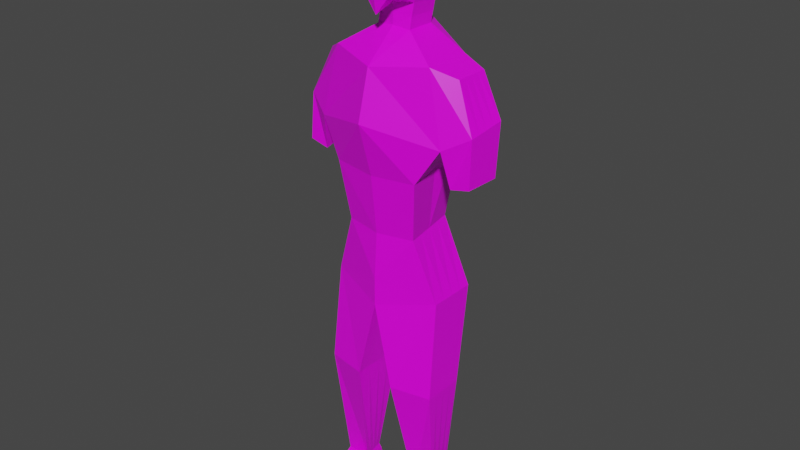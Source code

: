 # Source: AI_Model_-_Angelina_.blend  (saved by Blender 3.0.42; exported with 4.5.12 LTS)
import bpy
from mathutils import Matrix  # noqa: F401  (used for matrix-valued properties, if any)

bpy.ops.wm.read_factory_settings(use_empty=True)
scene = bpy.context.scene
scene.name = 'Scene'

# ---- collections
col_collection = bpy.data.collections.new('Collection'); scene.collection.children.link(col_collection)

# ---- images (referenced by path relative to the original .blend; pixels are not part of the script)
import os
ASSET_DIR = os.environ.get("B2B_ASSET_DIR", "")  # directory of the original .blend (textures are referenced by path, not embedded)
HERE = os.path.dirname(os.path.abspath(__file__))  # packed textures are extracted next to this script under _unpacked/

def load_image(name, relpath, width, height, colorspace="sRGB"):
    """Load a texture the original file referenced (path relative to the .blend, or extracted next to this script)."""
    p = next((c for c in (os.path.join(HERE, relpath), os.path.join(ASSET_DIR, relpath)) if relpath and os.path.exists(c)), "")
    if p:
        img = bpy.data.images.load(p, check_existing=True)
        img.name = name
    else:  # same state as the original file: an image datablock whose file is absent (Cycles renders it pink)
        img = bpy.data.images.new(name, width, height)
        img.source = "FILE"
        img.filepath = "//" + (relpath or name)
    img.colorspace_settings.name = colorspace
    return img
img_colour_grid_png = load_image('Colour_Grid.png', 'Colour_Grid.png', 1024, 1024, 'sRGB')

# ---- materials (node trees are filled in below, after node groups)
mat_material = bpy.data.materials.new('Material')
mat_material.alpha_threshold = 0.0
mat_material.use_transparent_shadow = False
mat_material.line_color = (0.0, 0.0, 0.0, 1.0)

# ---- material node trees
mat_material.use_nodes = True; mat_material.node_tree.nodes.clear()
_N = mat_material.node_tree.nodes; _L = mat_material.node_tree.links
n0 = _N.new('ShaderNodeOutputMaterial'); n0.name = 'Material Output'; n0.location = (300, 300)
n1 = _N.new('ShaderNodeBsdfPrincipled'); n1.name = 'Principled BSDF'; n1.location = (10, 300)
n1.distribution = 'GGX'
n1.subsurface_method = 'RANDOM_WALK_SKIN'
n1.inputs[2].default_value = 0.4
n1.inputs[3].default_value = 1.45
n1.inputs[27].default_value = (0.0, 0.0, 0.0, 1.0)
n1.inputs[28].default_value = 1.0
n2 = _N.new('ShaderNodeTexImage'); n2.name = 'Image Texture'; n2.location = (-280, 280)
n2.image = img_colour_grid_png
_L.new(n1.outputs[0], n0.inputs[0])
_L.new(n2.outputs[0], n1.inputs[0])
n0.is_active_output = True

# ---- world
world_world = bpy.data.worlds.new('World'); scene.world = world_world
world_world.use_nodes = True; world_world.node_tree.nodes.clear()
_N = world_world.node_tree.nodes; _L = world_world.node_tree.links
n0 = _N.new('ShaderNodeOutputWorld'); n0.name = 'World Output'; n0.location = (300, 300)
n1 = _N.new('ShaderNodeBackground'); n1.name = 'Background'; n1.location = (10, 300)
n1.inputs[0].default_value = (0.05088, 0.05088, 0.05088, 1.0)
_L.new(n1.outputs[0], n0.inputs[0])
n0.is_active_output = True
world_world.color = (0.05088, 0.05088, 0.05088)
world_world.use_sun_shadow = False
world_world.sun_shadow_jitter_overblur = 0.0

# ---- meshes
me_cube = bpy.data.meshes.new('Cube')
me_cube.from_pydata([(0.3877, 0.2539, 0.8191), (0.2976, 0.3226, 0.03612), (0.3877, -0.1201, 0.8191), (0.3354, -0.1971, 0.01675), (0.0, 0.4533, 0.8778), (0.0, 0.4604, -0.003335), (-0.001466, -0.2613, 0.7768), (0.0, -0.2441, 0.005213), (0.4464, 0.2888, -0.9095), (0.4464, -0.08464, -0.9095), (-0.001906, 0.497, -0.9372), (0.0, -0.2188, -0.7997), (0.4464, 0.2888, -0.9095), (0.4464, -0.08464, -0.9095), (-0.001906, 0.497, -0.9372), (-0.001464, -0.2197, -1.013), (0.4464, 0.2888, -0.9095), (0.4464, -0.08464, -0.9095), (-0.001906, 0.497, -0.9372), (-0.001464, -0.2197, -1.013), (0.4651, 0.1563, -1.659), (0.4651, -0.1667, -1.659), (0.1511, 0.2218, -1.657), (0.1511, -0.2322, -1.657), (0.4067, 0.131, -2.633), (0.4397, -0.07757, -2.633), (0.2595, 0.1333, -2.632), (0.2216, -0.07138, -2.632), (0.5404, 0.3238, 0.3746), (0.0, -0.3617, 0.4106), (0.509, -0.1506, 0.2899), (0.00379, 0.5317, 0.2393), (0.5418, 0.2559, 0.7416), (0.5418, -0.008117, 0.7416), (0.7048, 0.2348, 0.4344), (0.6908, -0.05934, 0.3905), (0.5479, -0.08676, 0.008485), (0.6978, -0.083, 0.04223), (0.71, 0.1876, 0.04334), (0.5778, 0.2116, 0.05628), (0.4199, 0.1498, -2.759), (0.459, -0.09721, -2.759), (0.2455, 0.1526, -2.758), (0.2007, -0.08988, -2.758), (0.231, -0.4127, -2.719), (0.4272, -0.3703, -2.719), (0.2303, -0.4127, -2.756), (0.4264, -0.3704, -2.757), (0.3954, 0.1145, -2.589), (0.2691, 0.1189, -2.589), (0.2397, -0.0575, -2.589), (0.421, -0.05975, -2.589), (0.3877, -0.1201, 0.8191), (-0.001466, -0.2613, 0.7768), (0.3877, 0.2539, 0.8191), (0.0, 0.4533, 0.8778), (0.1328, -0.001968, 0.9826), (0.0, -0.0115, 0.9943), (0.1312, 0.217, 0.9824), (0.0, 0.3697, 0.9917), (0.1494, 0.01953, 1.158), (0.0, -0.009157, 1.151), (0.1484, 0.2414, 1.154), (0.0, 0.363, 1.157), (0.1494, 0.01953, 1.158), (0.0, -0.009157, 1.151), (0.1484, 0.2414, 1.154), (0.0, 0.363, 1.157), (0.2193, 0.2942, -0.4231), (0.0, -0.1933, -0.4468), (0.282, -0.1397, -0.4382), (0.0, 0.4468, -0.4755), (0.2295, 0.01872, 1.4), (0.0, 0.01101, 1.412), (0.2372, 0.3441, 1.398), (0.0, 0.4504, 1.395), (0.2014, 0.01733, 1.713), (0.0, 0.007874, 1.789), (0.1902, 0.3189, 1.713), (0.0, 0.4233, 1.747), (0.1182, -0.1703, 1.251), (0.0, -0.1791, 1.097), (0.1881, -0.1687, 1.408), (0.0, -0.223, 1.404), (0.2013, -0.1683, 1.565), (0.0, -0.1743, 1.661), (0.1332, 0.2374, 1.063), (0.0, 0.3386, 1.076), (0.0, -0.006932, 1.073), (0.1336, 0.01524, 1.066), (0.0, 0.3386, 1.076), (0.3877, 0.1604, 0.8191), (0.3877, 0.0669, 0.8191), (0.3877, -0.02659, 0.8191), (-0.0011, -0.08476, 0.9077), (0.0, 0.09179, 0.9363), (0.0, 0.2683, 0.965), (0.3189, -0.06646, 0.02935), (0.3024, 0.0642, 0.04195), (0.3141, 0.192, 0.02352), (0.0, 0.2702, -0.9107), (0.0, 0.1072, -0.8737), (0.0, -0.05577, -0.8367), (0.4464, 0.008716, -0.9095), (0.4464, 0.1021, -0.9095), (0.4464, 0.1954, -0.9095), (0.0, 0.2735, -0.9641), (0.0, 0.1137, -0.9805), (0.0, -0.046, -0.997), (0.4464, 0.008716, -0.9095), (0.4464, 0.1021, -0.9095), (0.4464, 0.1954, -0.9095), (0.0, 0.2735, -0.9641), (0.0, 0.1137, -0.9805), (0.0, -0.046, -0.997), (0.4464, 0.008716, -0.9095), (0.4464, 0.1021, -0.9095), (0.4464, 0.1954, -0.9095), (0.1511, 0.1083, -1.657), (0.1511, -0.005204, -1.657), (0.1511, -0.1187, -1.657), (0.4651, -0.08594, -1.659), (0.4651, -0.005203, -1.659), (0.4651, 0.07553, -1.659), (0.25, 0.08217, -2.632), (0.2405, 0.03099, -2.632), (0.2311, -0.02019, -2.632), (0.4314, -0.02543, -2.633), (0.4232, 0.02671, -2.633), (0.4149, 0.07886, -2.633), (0.5325, 0.2052, 0.3534), (0.5247, 0.08656, 0.3323), (0.5169, -0.03204, 0.3111), (0.5418, 0.1899, 0.7416), (0.5418, 0.1239, 0.7416), (0.5418, 0.0579, 0.7416), (0.7013, 0.1613, 0.4234), (0.6978, 0.08775, 0.4124), (0.6943, 0.01421, 0.4015), (0.5703, 0.137, 0.04433), (0.5628, 0.06239, 0.03238), (0.5553, -0.01218, 0.02043), (0.7009, -0.01535, 0.04251), (0.7039, 0.05231, 0.04278), (0.7069, 0.12, 0.04306), (0.2343, 0.09198, -2.758), (0.2231, 0.03136, -2.758), (0.2119, -0.02926, -2.758), (0.4492, -0.03545, -2.759), (0.4395, 0.0263, -2.759), (0.4297, 0.08806, -2.759), (0.4146, -0.01618, -2.589), (0.4082, 0.02738, -2.589), (0.4018, 0.07094, -2.589), (0.2617, 0.07478, -2.589), (0.2544, 0.03069, -2.589), (0.2471, -0.0134, -2.589), (0.3877, 0.1604, 0.8191), (0.3877, 0.0669, 0.8191), (0.3877, -0.02659, 0.8191), (-0.0011, -0.08476, 0.9077), (0.0, 0.09179, 0.9363), (0.0, 0.2683, 0.965), (0.1316, 0.1623, 0.9824), (0.132, 0.1075, 0.9825), (0.1324, 0.05277, 0.9826), (0.0, 0.0838, 0.9937), (0.0, 0.1791, 0.993), (0.0, 0.2744, 0.9924), (0.1487, 0.1859, 1.155), (0.1489, 0.1305, 1.156), (0.1492, 0.07499, 1.157), (0.0, 0.08387, 1.152), (0.0, 0.1769, 1.154), (0.0, 0.2699, 1.156), (0.1487, 0.1859, 1.155), (0.1489, 0.1305, 1.156), (0.1492, 0.07499, 1.157), (0.0, 0.08387, 1.152), (0.0, 0.1769, 1.154), (0.0, 0.2699, 1.156), (0.2663, -0.03123, -0.4344), (0.2506, 0.07725, -0.4307), (0.235, 0.1857, -0.4269), (0.2352, 0.2627, 1.398), (0.2333, 0.1814, 1.399), (0.2314, 0.1001, 1.399), (0.0, 0.1348, 1.412), (0.0, 0.2587, 1.412), (0.0, 0.3825, 1.412), (0.193, 0.2435, 1.713), (0.1958, 0.1681, 1.713), (0.1986, 0.09273, 1.713), (0.0, 0.1226, 1.788), (0.0, 0.2374, 1.787), (0.0, 0.3522, 1.785), (0.1333, 0.1818, 1.064), (0.1334, 0.1263, 1.064), (0.1335, 0.07077, 1.065), (0.0, 0.07945, 1.074), (0.0, 0.1658, 1.074), (0.0, 0.2522, 1.075), (0.146, -0.1698, 1.45), (0.02696, -0.173, 1.444), (0.1536, -0.1696, 1.541), (0.02696, -0.173, 1.596), (0.146, -0.1698, 1.45), (0.02696, -0.173, 1.444), (0.1536, -0.1696, 1.541), (0.02696, -0.173, 1.596), (0.1438, -0.09052, 1.45), (0.0248, -0.09375, 1.444), (0.1515, -0.09028, 1.541), (0.0248, -0.09375, 1.596), (0.1182, -0.1703, 1.251), (0.0, -0.1791, 1.097), (0.1881, -0.1687, 1.408), (0.0, -0.223, 1.404), (0.1182, -0.1703, 1.251), (0.0, -0.1791, 1.097), (0.1881, -0.1687, 1.408), (0.0, -0.223, 1.404), (0.5479, -0.08676, 0.008485), (0.5778, 0.2116, 0.05628), (0.5703, 0.137, 0.04433), (0.5628, 0.06239, 0.03238), (0.5553, -0.01218, 0.02043), (0.6997, -0.08252, 0.0456), (0.7088, 0.1851, 0.04387), (0.5803, 0.0251, 0.02851), (0.5768, -0.01055, 0.0228), (0.5911, 0.132, 0.04564), (0.5875, 0.09638, 0.03993), (0.5839, 0.06074, 0.03422), (0.6537, 0.1194, 0.03972), (0.6493, -0.008518, 0.04054), (0.5823, 0.02669, 0.007206), (0.5788, -0.008948, 0.001496), (0.593, 0.1336, 0.02434), (0.5895, 0.09798, 0.01863), (0.5859, 0.06234, 0.01292), (0.6557, 0.121, 0.01841), (0.6513, -0.006921, 0.01924)], [], [(94, 6, 53, 160), (30, 2, 6, 29), (70, 69, 11, 9), (31, 4, 0, 28), (103, 9, 13, 109), (181, 70, 9, 103), (71, 68, 8, 10), (13, 15, 19, 17), (10, 8, 12, 14), (9, 11, 15, 13), (100, 10, 14, 106), (115, 17, 21, 121), (106, 14, 18, 112), (109, 13, 17, 115), (14, 12, 16, 18), (49, 48, 24, 26), (18, 16, 20, 22), (17, 19, 23, 21), (112, 18, 22, 118), (127, 25, 41, 148), (51, 50, 27, 25), (154, 49, 26, 124), (151, 51, 25, 127), (5, 31, 28, 1), (97, 132, 30, 3), (3, 30, 29, 7), (138, 135, 33, 35), (2, 30, 35, 33), (93, 2, 33, 135), (28, 0, 32, 34), (130, 28, 39, 139), (28, 34, 38, 39), (138, 35, 37, 142), (35, 30, 36, 37), (147, 148, 41, 43), (26, 24, 40, 42), (41, 25, 45, 47), (124, 26, 42, 145), (45, 44, 46, 47), (43, 41, 47, 46), (27, 43, 46, 44), (25, 27, 44, 45), (121, 21, 51, 151), (118, 22, 49, 154), (21, 23, 50, 51), (22, 20, 48, 49), (54, 55, 59, 58), (91, 0, 54, 157), (0, 4, 55, 54), (6, 2, 52, 53), (157, 54, 58, 163), (160, 53, 57, 166), (53, 52, 56, 57), (199, 88, 61, 172), (196, 86, 62, 169), (86, 87, 63, 62), (88, 89, 60, 61), (172, 61, 65, 178), (66, 67, 75, 74), (61, 60, 64, 65), (62, 63, 67, 66), (169, 62, 66, 175), (5, 1, 68, 71), (97, 3, 70, 181), (3, 7, 69, 70), (74, 75, 79, 78), (175, 66, 74, 184), (178, 65, 73, 187), (76, 77, 85, 84), (192, 193, 77, 76), (184, 74, 78, 190), (187, 73, 77, 193), (72, 76, 84, 82), (80, 82, 216, 214), (85, 83, 203, 205), (64, 72, 82, 80), (77, 73, 83, 85), (65, 64, 80, 81), (73, 65, 81, 83), (57, 56, 89, 88), (58, 59, 87, 86), (163, 58, 86, 196), (166, 57, 88, 199), (59, 168, 201, 87), (168, 167, 200, 201), (167, 166, 199, 200), (56, 165, 198, 89), (165, 164, 197, 198), (164, 163, 196, 197), (75, 189, 195, 79), (189, 188, 194, 195), (188, 187, 193, 194), (72, 186, 192, 76), (186, 185, 191, 192), (185, 184, 190, 191), (78, 79, 195, 190), (190, 195, 194, 191), (191, 194, 193, 192), (67, 180, 189, 75), (180, 179, 188, 189), (179, 178, 187, 188), (64, 177, 186, 72), (177, 176, 185, 186), (176, 175, 184, 185), (1, 99, 183, 68), (99, 98, 182, 183), (98, 97, 181, 182), (60, 171, 177, 64), (171, 170, 176, 177), (170, 169, 175, 176), (63, 174, 180, 67), (174, 173, 179, 180), (173, 172, 178, 179), (89, 198, 171, 60), (198, 197, 170, 171), (197, 196, 169, 170), (87, 201, 174, 63), (201, 200, 173, 174), (200, 199, 172, 173), (55, 162, 168, 59), (162, 161, 167, 168), (161, 160, 166, 167), (52, 159, 165, 56), (159, 158, 164, 165), (158, 157, 163, 164), (2, 93, 159, 52), (93, 92, 158, 159), (92, 91, 157, 158), (23, 120, 156, 50), (120, 119, 155, 156), (119, 118, 154, 155), (20, 123, 153, 48), (123, 122, 152, 153), (122, 121, 151, 152), (27, 126, 147, 43), (126, 125, 146, 147), (125, 124, 145, 146), (42, 40, 150, 145), (145, 150, 149, 146), (146, 149, 148, 147), (34, 136, 144, 38), (136, 137, 143, 144), (137, 138, 142, 143), (30, 132, 141, 36), (132, 131, 140, 141), (131, 130, 139, 140), (0, 91, 133, 32), (91, 92, 134, 133), (92, 93, 135, 134), (34, 32, 133, 136), (136, 133, 134, 137), (137, 134, 135, 138), (1, 28, 130, 99), (99, 130, 131, 98), (98, 131, 132, 97), (48, 153, 129, 24), (153, 152, 128, 129), (152, 151, 127, 128), (50, 156, 126, 27), (156, 155, 125, 126), (155, 154, 124, 125), (24, 129, 150, 40), (129, 128, 149, 150), (128, 127, 148, 149), (19, 114, 120, 23), (114, 113, 119, 120), (113, 112, 118, 119), (12, 111, 117, 16), (111, 110, 116, 117), (110, 109, 115, 116), (15, 108, 114, 19), (108, 107, 113, 114), (107, 106, 112, 113), (16, 117, 123, 20), (117, 116, 122, 123), (116, 115, 121, 122), (11, 102, 108, 15), (102, 101, 107, 108), (101, 100, 106, 107), (68, 183, 105, 8), (183, 182, 104, 105), (182, 181, 103, 104), (8, 105, 111, 12), (105, 104, 110, 111), (104, 103, 109, 110), (4, 96, 162, 55), (96, 95, 161, 162), (95, 94, 160, 161), (205, 203, 207, 209), (84, 85, 205, 204), (82, 84, 204, 202), (83, 82, 202, 203), (206, 208, 212, 210), (204, 205, 209, 208), (202, 204, 208, 206), (203, 202, 206, 207), (211, 210, 212, 213), (207, 206, 210, 211), (209, 207, 211, 213), (208, 209, 213, 212), (217, 215, 219, 221), (81, 80, 214, 215), (83, 81, 215, 217), (82, 83, 217, 216), (219, 218, 220, 221), (216, 217, 221, 220), (214, 216, 220, 218), (215, 214, 218, 219), (141, 140, 225, 226), (139, 39, 223, 224), (36, 141, 226, 222), (140, 139, 224, 225), (228, 227, 235, 234), (235, 230, 237, 242), (226, 225, 233, 229), (224, 223, 231, 232), (223, 228, 234, 231), (225, 224, 232, 233), (227, 222, 230, 235), (222, 226, 229, 230), (237, 236, 240, 239, 238, 241, 242), (234, 235, 242, 241), (233, 232, 239, 240), (230, 229, 236, 237), (231, 234, 241, 238), (229, 233, 240, 236), (232, 231, 238, 239)])
_uv = me_cube.uv_layers.new(name='UVMap')
_uv.uv.foreach_set('vector', [0.4339, 0.9541, 0.4339, 0.9525, 0.4339, 0.9525, 0.4339, 0.9541, 0.9443, 0.6011, 0.9405, 0.6159, 0.93, 0.6165, 0.9304, 0.6064, 0.938, 0.5797, 0.9298, 0.5794, 0.9299, 0.5683, 0.9426, 0.5657, 0.9278, 0.5971, 0.9279, 0.613, 0.9383, 0.6128, 0.9419, 0.601, 0.9419, 0.5662, 0.9426, 0.5657, 0.9426, 0.5657, 0.9419, 0.5662, 0.9369, 0.5799, 0.938, 0.5797, 0.9426, 0.5657, 0.9419, 0.5662, 0.9278, 0.5792, 0.934, 0.5805, 0.9401, 0.5674, 0.9277, 0.5673, 0.9426, 0.5657, 0.9299, 0.5614, 0.9299, 0.5614, 0.9426, 0.5657, 0.9277, 0.5673, 0.9401, 0.5674, 0.9401, 0.5674, 0.9277, 0.5673, 0.9426, 0.5657, 0.9299, 0.5683, 0.9299, 0.5614, 0.9426, 0.5657, 0.9283, 0.5671, 0.9277, 0.5673, 0.9277, 0.5673, 0.9283, 0.5656, 0.6842, 0.4499, 0.6842, 0.4499, 0.6842, 0.4314, 0.6842, 0.4314, 0.9283, 0.5656, 0.9277, 0.5673, 0.9277, 0.5673, 0.9283, 0.5656, 0.9419, 0.5662, 0.9426, 0.5657, 0.9426, 0.5657, 0.9419, 0.5662, 0.9277, 0.5673, 0.9401, 0.5674, 0.9401, 0.5674, 0.9277, 0.5673, 0.9248, 0.4213, 0.9361, 0.4213, 0.9371, 0.4173, 0.9239, 0.4173, 0.6719, 0.4492, 0.6842, 0.4499, 0.6842, 0.4314, 0.6748, 0.4314, 0.6842, 0.4499, 0.6719, 0.4473, 0.6748, 0.4314, 0.6842, 0.4314, 0.6719, 0.4485, 0.6719, 0.4492, 0.6748, 0.4314, 0.6748, 0.4314, 0.9409, 0.416, 0.9422, 0.4155, 0.9445, 0.4026, 0.9429, 0.4033, 0.9402, 0.42, 0.9236, 0.42, 0.9221, 0.4155, 0.9422, 0.4155, 0.9245, 0.421, 0.9248, 0.4213, 0.9239, 0.4173, 0.9235, 0.4169, 0.9392, 0.4203, 0.9402, 0.42, 0.9422, 0.4155, 0.9409, 0.416, 0.9278, 0.5912, 0.9278, 0.5971, 0.9419, 0.601, 0.9359, 0.5925, 0.9385, 0.5934, 0.9437, 0.6011, 0.9443, 0.6011, 0.9398, 0.5934, 0.9398, 0.5934, 0.9443, 0.6011, 0.9304, 0.6064, 0.93, 0.5933, 0.9481, 0.6032, 0.9436, 0.6122, 0.944, 0.6127, 0.9486, 0.6033, 0.9405, 0.6159, 0.9443, 0.6011, 0.9486, 0.6033, 0.944, 0.6127, 0.9399, 0.6151, 0.9405, 0.6159, 0.944, 0.6127, 0.9436, 0.6122, 0.9419, 0.601, 0.9383, 0.6128, 0.9423, 0.6107, 0.9466, 0.6029, 0.9425, 0.601, 0.9419, 0.601, 0.9461, 0.5905, 0.9465, 0.5903, 0.9419, 0.601, 0.9466, 0.6029, 0.9497, 0.5901, 0.9461, 0.5905, 0.9481, 0.6032, 0.9486, 0.6033, 0.9518, 0.5907, 0.9513, 0.5905, 0.9486, 0.6033, 0.9443, 0.6011, 0.9477, 0.5897, 0.9518, 0.5907, 0.921, 0.4033, 0.9429, 0.4033, 0.9445, 0.4026, 0.9205, 0.4026, 0.9239, 0.4173, 0.9371, 0.4173, 0.9383, 0.4052, 0.9227, 0.4052, 0.9445, 0.4026, 0.9422, 0.4155, 0.9447, 0.4037, 0.9447, 0.3997, 0.9235, 0.4169, 0.9239, 0.4173, 0.9227, 0.4052, 0.9221, 0.4046, 0.9447, 0.4037, 0.926, 0.4031, 0.926, 0.3991, 0.9447, 0.3997, 0.9205, 0.4026, 0.9445, 0.4026, 0.9447, 0.3997, 0.926, 0.3991, 0.9221, 0.4155, 0.9205, 0.4026, 0.926, 0.3991, 0.926, 0.4031, 0.9422, 0.4155, 0.9221, 0.4155, 0.926, 0.4031, 0.9447, 0.4037, 0.6842, 0.4314, 0.6842, 0.4314, 0.6822, 0.4041, 0.682, 0.4041, 0.6748, 0.4314, 0.6748, 0.4314, 0.6784, 0.4042, 0.6782, 0.4042, 0.6842, 0.4314, 0.6748, 0.4314, 0.6777, 0.4042, 0.6822, 0.4041, 0.6748, 0.4314, 0.6842, 0.4314, 0.6815, 0.4041, 0.6784, 0.4042, 0.4385, 0.953, 0.4339, 0.9537, 0.4339, 0.9551, 0.4355, 0.9549, 0.9388, 0.6135, 0.9383, 0.6128, 0.9383, 0.6128, 0.9388, 0.6135, 0.4385, 0.953, 0.4339, 0.9537, 0.4339, 0.9537, 0.4385, 0.953, 0.93, 0.6165, 0.9405, 0.6159, 0.9405, 0.6159, 0.93, 0.6165, 0.4385, 0.953, 0.4385, 0.953, 0.4355, 0.9549, 0.4355, 0.9549, 0.4339, 0.9541, 0.4339, 0.9525, 0.4339, 0.9551, 0.4339, 0.9551, 0.4339, 0.9525, 0.4385, 0.953, 0.4355, 0.955, 0.4339, 0.9551, 0.4339, 0.956, 0.4339, 0.956, 0.4339, 0.9569, 0.4339, 0.957, 0.4355, 0.9559, 0.4355, 0.9559, 0.4357, 0.957, 0.4357, 0.957, 0.4355, 0.9559, 0.4339, 0.9561, 0.4339, 0.957, 0.4357, 0.957, 0.4339, 0.956, 0.4355, 0.9559, 0.4357, 0.957, 0.4339, 0.9569, 0.4339, 0.957, 0.4339, 0.9569, 0.4339, 0.9569, 0.4339, 0.957, 0.4357, 0.957, 0.4339, 0.957, 0.4339, 0.9599, 0.4367, 0.9599, 0.4339, 0.9569, 0.4357, 0.957, 0.4357, 0.957, 0.4339, 0.9569, 0.4357, 0.957, 0.4339, 0.957, 0.4339, 0.957, 0.4357, 0.957, 0.4357, 0.957, 0.4357, 0.957, 0.4357, 0.957, 0.4357, 0.957, 0.9278, 0.5912, 0.9359, 0.5925, 0.934, 0.5805, 0.9278, 0.5792, 0.9385, 0.5934, 0.9398, 0.5934, 0.938, 0.5797, 0.9369, 0.5799, 0.9398, 0.5934, 0.93, 0.5933, 0.9298, 0.5794, 0.938, 0.5797, 0.4367, 0.9599, 0.4339, 0.9599, 0.4339, 0.964, 0.4362, 0.9636, 0.4357, 0.957, 0.4357, 0.957, 0.4367, 0.9599, 0.4367, 0.9599, 0.4339, 0.957, 0.4339, 0.9569, 0.4339, 0.96, 0.4339, 0.96, 0.4363, 0.9636, 0.4339, 0.9645, 0.4339, 0.963, 0.4363, 0.9618, 0.4363, 0.9636, 0.4339, 0.9645, 0.4339, 0.9645, 0.4363, 0.9636, 0.4367, 0.9599, 0.4367, 0.9599, 0.4362, 0.9636, 0.4362, 0.9636, 0.4339, 0.96, 0.4339, 0.96, 0.4339, 0.9645, 0.4339, 0.9645, 0.4367, 0.9599, 0.4363, 0.9636, 0.4363, 0.9618, 0.4362, 0.96, 0.4353, 0.9581, 0.4362, 0.96, 0.4362, 0.96, 0.4353, 0.9581, 0.4339, 0.963, 0.4339, 0.9599, 0.4343, 0.9604, 0.4343, 0.9622, 0.4357, 0.957, 0.4367, 0.9599, 0.4362, 0.96, 0.4353, 0.9581, 0.4339, 0.9645, 0.4339, 0.96, 0.4339, 0.9599, 0.4339, 0.963, 0.4339, 0.9569, 0.4357, 0.957, 0.4353, 0.9581, 0.4339, 0.9567, 0.4339, 0.96, 0.4339, 0.9569, 0.4339, 0.9567, 0.4339, 0.9599, 0.4339, 0.9551, 0.4355, 0.955, 0.4355, 0.9559, 0.4339, 0.956, 0.4355, 0.9549, 0.4339, 0.9551, 0.4339, 0.9561, 0.4355, 0.9559, 0.4355, 0.9549, 0.4355, 0.9549, 0.4355, 0.9559, 0.4355, 0.9559, 0.4339, 0.9551, 0.4339, 0.9551, 0.4339, 0.956, 0.4339, 0.956, 0.4339, 0.9551, 0.4339, 0.9551, 0.4339, 0.956, 0.4339, 0.9561, 0.4339, 0.9551, 0.4339, 0.9551, 0.4339, 0.956, 0.4339, 0.956, 0.4339, 0.9551, 0.4339, 0.9551, 0.4339, 0.956, 0.4339, 0.956, 0.4355, 0.955, 0.4355, 0.9549, 0.4355, 0.9559, 0.4355, 0.9559, 0.4355, 0.9549, 0.4355, 0.9549, 0.4355, 0.9559, 0.4355, 0.9559, 0.4355, 0.9549, 0.4355, 0.9549, 0.4355, 0.9559, 0.4355, 0.9559, 0.4339, 0.9599, 0.4339, 0.96, 0.4339, 0.9644, 0.4339, 0.964, 0.4339, 0.96, 0.4339, 0.96, 0.4339, 0.9645, 0.4339, 0.9644, 0.4339, 0.96, 0.4339, 0.96, 0.4339, 0.9645, 0.4339, 0.9645, 0.4367, 0.9599, 0.4367, 0.9599, 0.4363, 0.9636, 0.4363, 0.9636, 0.4367, 0.9599, 0.4367, 0.9599, 0.4363, 0.9636, 0.4363, 0.9636, 0.4367, 0.9599, 0.4367, 0.9599, 0.4362, 0.9636, 0.4363, 0.9636, 0.4362, 0.9636, 0.4339, 0.964, 0.4339, 0.9644, 0.4362, 0.9636, 0.4362, 0.9636, 0.4339, 0.9644, 0.4339, 0.9645, 0.4363, 0.9636, 0.4363, 0.9636, 0.4339, 0.9645, 0.4339, 0.9645, 0.4363, 0.9636, 0.4339, 0.957, 0.4339, 0.957, 0.4339, 0.96, 0.4339, 0.9599, 0.4339, 0.957, 0.4339, 0.957, 0.4339, 0.96, 0.4339, 0.96, 0.4339, 0.957, 0.4339, 0.957, 0.4339, 0.96, 0.4339, 0.96, 0.4357, 0.957, 0.4357, 0.957, 0.4367, 0.9599, 0.4367, 0.9599, 0.4357, 0.957, 0.4357, 0.957, 0.4367, 0.9599, 0.4367, 0.9599, 0.4357, 0.957, 0.4357, 0.957, 0.4367, 0.9599, 0.4367, 0.9599, 0.9359, 0.5925, 0.9369, 0.5925, 0.9349, 0.5803, 0.934, 0.5805, 0.9369, 0.5925, 0.9373, 0.5933, 0.9359, 0.5801, 0.9349, 0.5803, 0.9373, 0.5933, 0.9385, 0.5934, 0.9369, 0.5799, 0.9359, 0.5801, 0.4357, 0.957, 0.4357, 0.957, 0.4357, 0.957, 0.4357, 0.957, 0.4357, 0.957, 0.4357, 0.957, 0.4357, 0.957, 0.4357, 0.957, 0.4357, 0.957, 0.4357, 0.957, 0.4357, 0.957, 0.4357, 0.957, 0.4339, 0.957, 0.4339, 0.957, 0.4339, 0.957, 0.4339, 0.957, 0.4339, 0.957, 0.4339, 0.957, 0.4339, 0.957, 0.4339, 0.957, 0.4339, 0.957, 0.4339, 0.957, 0.4339, 0.957, 0.4339, 0.957, 0.4355, 0.9559, 0.4355, 0.9559, 0.4357, 0.957, 0.4357, 0.957, 0.4355, 0.9559, 0.4355, 0.9559, 0.4357, 0.957, 0.4357, 0.957, 0.4355, 0.9559, 0.4355, 0.9559, 0.4357, 0.957, 0.4357, 0.957, 0.4339, 0.9561, 0.4339, 0.956, 0.4339, 0.957, 0.4339, 0.957, 0.4339, 0.956, 0.4339, 0.956, 0.4339, 0.957, 0.4339, 0.957, 0.4339, 0.956, 0.4339, 0.956, 0.4339, 0.957, 0.4339, 0.957, 0.4339, 0.9537, 0.4339, 0.9547, 0.4339, 0.9551, 0.4339, 0.9551, 0.4339, 0.9547, 0.4339, 0.9544, 0.4339, 0.9551, 0.4339, 0.9551, 0.4339, 0.9544, 0.4339, 0.9541, 0.4339, 0.9551, 0.4339, 0.9551, 0.4385, 0.953, 0.4385, 0.953, 0.4355, 0.9549, 0.4355, 0.955, 0.4385, 0.953, 0.4385, 0.953, 0.4355, 0.9549, 0.4355, 0.9549, 0.4385, 0.953, 0.4385, 0.953, 0.4355, 0.9549, 0.4355, 0.9549, 0.9405, 0.6159, 0.9399, 0.6151, 0.9399, 0.6151, 0.9405, 0.6159, 0.9399, 0.6151, 0.9394, 0.6143, 0.9394, 0.6143, 0.9399, 0.6151, 0.9394, 0.6143, 0.9388, 0.6135, 0.9388, 0.6135, 0.9394, 0.6143, 0.6748, 0.4314, 0.6748, 0.4314, 0.6779, 0.4042, 0.6777, 0.4042, 0.6748, 0.4314, 0.6748, 0.4314, 0.6781, 0.4042, 0.6779, 0.4042, 0.6748, 0.4314, 0.6748, 0.4314, 0.6782, 0.4042, 0.6781, 0.4042, 0.6842, 0.4314, 0.6842, 0.4314, 0.6817, 0.4041, 0.6815, 0.4041, 0.6842, 0.4314, 0.6842, 0.4314, 0.6819, 0.4041, 0.6817, 0.4041, 0.6842, 0.4314, 0.6842, 0.4314, 0.682, 0.4041, 0.6819, 0.4041, 0.9221, 0.4155, 0.9226, 0.416, 0.921, 0.4033, 0.9205, 0.4026, 0.9226, 0.416, 0.923, 0.4164, 0.9216, 0.4039, 0.921, 0.4033, 0.923, 0.4164, 0.9235, 0.4169, 0.9221, 0.4046, 0.9216, 0.4039, 0.9227, 0.4052, 0.9383, 0.4052, 0.9398, 0.4045, 0.9221, 0.4046, 0.9221, 0.4046, 0.9398, 0.4045, 0.9413, 0.4039, 0.9216, 0.4039, 0.9216, 0.4039, 0.9413, 0.4039, 0.9429, 0.4033, 0.921, 0.4033, 0.9466, 0.6029, 0.9471, 0.603, 0.9502, 0.5903, 0.9497, 0.5901, 0.9471, 0.603, 0.9476, 0.6031, 0.9507, 0.5904, 0.9502, 0.5903, 0.9476, 0.6031, 0.9481, 0.6032, 0.9513, 0.5905, 0.9507, 0.5904, 0.9443, 0.6011, 0.9437, 0.6011, 0.9473, 0.5899, 0.9477, 0.5897, 0.9437, 0.6011, 0.9431, 0.6011, 0.9469, 0.5901, 0.9473, 0.5899, 0.9431, 0.6011, 0.9425, 0.601, 0.9465, 0.5903, 0.9469, 0.5901, 0.9383, 0.6128, 0.9388, 0.6135, 0.9427, 0.6111, 0.9423, 0.6107, 0.9388, 0.6135, 0.9394, 0.6143, 0.9431, 0.6116, 0.9427, 0.6111, 0.9394, 0.6143, 0.9399, 0.6151, 0.9436, 0.6122, 0.9431, 0.6116, 0.9466, 0.6029, 0.9423, 0.6107, 0.9427, 0.6111, 0.9471, 0.603, 0.9471, 0.603, 0.9427, 0.6111, 0.9431, 0.6116, 0.9476, 0.6031, 0.9476, 0.6031, 0.9431, 0.6116, 0.9436, 0.6122, 0.9481, 0.6032, 0.9359, 0.5925, 0.9419, 0.601, 0.9425, 0.601, 0.9369, 0.5925, 0.9369, 0.5925, 0.9425, 0.601, 0.9431, 0.6011, 0.9373, 0.5933, 0.9373, 0.5933, 0.9431, 0.6011, 0.9437, 0.6011, 0.9385, 0.5934, 0.9361, 0.4213, 0.9372, 0.421, 0.9383, 0.4168, 0.9371, 0.4173, 0.9372, 0.421, 0.9382, 0.4206, 0.9396, 0.4164, 0.9383, 0.4168, 0.9382, 0.4206, 0.9392, 0.4203, 0.9409, 0.416, 0.9396, 0.4164, 0.9236, 0.42, 0.9239, 0.4203, 0.9226, 0.416, 0.9221, 0.4155, 0.9239, 0.4203, 0.9242, 0.4207, 0.923, 0.4164, 0.9226, 0.416, 0.9242, 0.4207, 0.9245, 0.421, 0.9235, 0.4169, 0.923, 0.4164, 0.9371, 0.4173, 0.9383, 0.4168, 0.9398, 0.4045, 0.9383, 0.4052, 0.9383, 0.4168, 0.9396, 0.4164, 0.9413, 0.4039, 0.9398, 0.4045, 0.9396, 0.4164, 0.9409, 0.416, 0.9429, 0.4033, 0.9413, 0.4039, 0.6719, 0.4473, 0.6719, 0.4477, 0.6748, 0.4314, 0.6748, 0.4314, 0.6719, 0.4477, 0.6719, 0.4481, 0.6748, 0.4314, 0.6748, 0.4314, 0.6719, 0.4481, 0.6719, 0.4485, 0.6748, 0.4314, 0.6748, 0.4314, 0.9401, 0.5674, 0.9407, 0.567, 0.9407, 0.567, 0.9401, 0.5674, 0.9407, 0.567, 0.9413, 0.5666, 0.9413, 0.5666, 0.9407, 0.567, 0.9413, 0.5666, 0.9419, 0.5662, 0.9419, 0.5662, 0.9413, 0.5666, 0.4339, 0.9313, 0.4339, 0.9315, 0.4339, 0.9315, 0.4339, 0.9313, 0.9293, 0.563, 0.9288, 0.5644, 0.9288, 0.5644, 0.9293, 0.563, 0.9288, 0.5644, 0.9283, 0.5656, 0.9283, 0.5656, 0.9288, 0.5644, 0.6842, 0.4499, 0.6842, 0.4499, 0.6842, 0.4314, 0.6842, 0.4314, 0.6842, 0.4499, 0.6842, 0.4499, 0.6842, 0.4314, 0.6842, 0.4314, 0.6842, 0.4499, 0.6842, 0.4499, 0.6842, 0.4314, 0.6842, 0.4314, 0.9299, 0.5683, 0.9293, 0.5678, 0.9293, 0.563, 0.9299, 0.5614, 0.9293, 0.5678, 0.9288, 0.5674, 0.9288, 0.5644, 0.9293, 0.563, 0.9288, 0.5674, 0.9283, 0.5671, 0.9283, 0.5656, 0.9288, 0.5644, 0.934, 0.5805, 0.9349, 0.5803, 0.9407, 0.567, 0.9401, 0.5674, 0.9349, 0.5803, 0.9359, 0.5801, 0.9413, 0.5666, 0.9407, 0.567, 0.9359, 0.5801, 0.9369, 0.5799, 0.9419, 0.5662, 0.9413, 0.5666, 0.9401, 0.5674, 0.9407, 0.567, 0.9407, 0.567, 0.9401, 0.5674, 0.9407, 0.567, 0.9413, 0.5666, 0.9413, 0.5666, 0.9407, 0.567, 0.9413, 0.5666, 0.9419, 0.5662, 0.9419, 0.5662, 0.9413, 0.5666, 0.4339, 0.9537, 0.4339, 0.9547, 0.4339, 0.9547, 0.4339, 0.9537, 0.4339, 0.9547, 0.4339, 0.9544, 0.4339, 0.9544, 0.4339, 0.9547, 0.4339, 0.9544, 0.4339, 0.9541, 0.4339, 0.9541, 0.4339, 0.9544, 0.4343, 0.9622, 0.4343, 0.9604, 0.4343, 0.9604, 0.4343, 0.9622, 0.4363, 0.9618, 0.4339, 0.963, 0.4343, 0.9622, 0.4358, 0.9615, 0.4362, 0.96, 0.4363, 0.9618, 0.4358, 0.9615, 0.4357, 0.9605, 0.4339, 0.9599, 0.4362, 0.96, 0.4357, 0.9605, 0.4343, 0.9604, 0.4357, 0.9605, 0.4358, 0.9615, 0.4357, 0.9615, 0.4356, 0.9605, 0.4358, 0.9615, 0.4343, 0.9622, 0.4343, 0.9622, 0.4358, 0.9615, 0.4357, 0.9605, 0.4358, 0.9615, 0.4358, 0.9615, 0.4357, 0.9605, 0.4343, 0.9604, 0.4357, 0.9605, 0.4357, 0.9605, 0.4343, 0.9604, 0.2886, 0.7809, 0.3302, 0.7831, 0.3328, 0.8147, 0.2886, 0.8341, 0.4343, 0.9604, 0.4357, 0.9605, 0.4356, 0.9605, 0.4342, 0.9604, 0.4343, 0.9622, 0.4343, 0.9604, 0.4342, 0.9604, 0.4342, 0.9622, 0.4358, 0.9615, 0.4343, 0.9622, 0.4342, 0.9622, 0.4357, 0.9615, 0.4339, 0.9599, 0.4339, 0.9567, 0.4339, 0.9567, 0.4339, 0.9599, 0.4339, 0.9567, 0.4353, 0.9581, 0.4353, 0.9581, 0.4339, 0.9567, 0.4339, 0.9599, 0.4339, 0.9567, 0.4339, 0.9567, 0.4339, 0.9599, 0.4362, 0.96, 0.4339, 0.9599, 0.4339, 0.9599, 0.4362, 0.96, 0.4339, 0.9567, 0.4353, 0.9581, 0.4362, 0.96, 0.4339, 0.9599, 0.4362, 0.96, 0.4339, 0.9599, 0.4339, 0.9599, 0.4362, 0.96, 0.4353, 0.9581, 0.4362, 0.96, 0.4362, 0.96, 0.4353, 0.9581, 0.4339, 0.9567, 0.4353, 0.9581, 0.4353, 0.9581, 0.4339, 0.9567, 0.9473, 0.5899, 0.9469, 0.5901, 0.9469, 0.5901, 0.9473, 0.5899, 0.9465, 0.5903, 0.9461, 0.5905, 0.9461, 0.5905, 0.9465, 0.5903, 0.9477, 0.5897, 0.9473, 0.5899, 0.9473, 0.5899, 0.9477, 0.5897, 0.9469, 0.5901, 0.9465, 0.5903, 0.9465, 0.5903, 0.9469, 0.5901, 0.4866, 0.7009, 0.3908, 0.7034, 0.416, 0.6809, 0.4603, 0.6798, 0.4205, 0.9442, 0.4201, 0.923, 0.4204, 0.921, 0.4209, 0.9424, 0.4126, 0.6444, 0.4372, 0.6466, 0.4374, 0.6543, 0.4256, 0.6533, 0.4614, 0.6488, 0.4853, 0.651, 0.4608, 0.6564, 0.4492, 0.6554, 0.4853, 0.651, 0.4866, 0.7009, 0.4603, 0.6798, 0.4608, 0.6564, 0.4372, 0.6466, 0.4614, 0.6488, 0.4492, 0.6554, 0.4374, 0.6543, 0.3908, 0.7034, 0.3877, 0.6422, 0.4136, 0.6522, 0.416, 0.6809, 0.3877, 0.6422, 0.4126, 0.6444, 0.4256, 0.6533, 0.4136, 0.6522, 0.4204, 0.921, 0.4295, 0.9225, 0.4386, 0.9241, 0.4477, 0.9257, 0.4567, 0.9273, 0.4554, 0.9436, 0.4209, 0.9424, 0.4544, 0.9453, 0.4205, 0.9442, 0.4209, 0.9424, 0.4554, 0.9436, 0.4379, 0.9261, 0.4468, 0.9276, 0.4477, 0.9257, 0.4386, 0.9241, 0.4201, 0.923, 0.429, 0.9245, 0.4295, 0.9225, 0.4204, 0.921, 0.4557, 0.9292, 0.4544, 0.9453, 0.4554, 0.9436, 0.4567, 0.9273, 0.429, 0.9245, 0.4379, 0.9261, 0.4386, 0.9241, 0.4295, 0.9225, 0.4468, 0.9276, 0.4557, 0.9292, 0.4567, 0.9273, 0.4477, 0.9257])
me_cube.materials.append(mat_material)
me_cube.use_remesh_preserve_volume = False
me_cube.use_remesh_preserve_attributes = False
me_cube.use_mirror_vertex_groups = False
me_cube.update()

# ---- objects
ob_angelina = bpy.data.objects.new('Angelina ', me_cube)

# ---- transforms, parenting, visibility, modifiers, constraints
ob_angelina.location = (0.0, 0.0, 0.0)
ob_angelina.lock_rotations_4d = False
ob_angelina.empty_display_type = 'ARROWS'
ob_angelina.lineart.crease_threshold = 0.0
_m = ob_angelina.modifiers.new('Mirror', 'MIRROR')
_m.use_clip = True

# ---- collection membership
col_collection.objects.link(ob_angelina)

# ---- scene / render settings (as saved in the file)
scene.frame_start = 1; scene.frame_end = 250; scene.frame_set(0)
scene.render.engine = 'BLENDER_EEVEE_NEXT'
scene.cycles.sampling_pattern = 'TABULATED_SOBOL'
scene.cycles.use_light_tree = False
scene.view_settings.view_transform = 'Filmic'
bpy.context.view_layer.update()

# ---- added for rendering (the .blend has no active camera and no usable light): camera, sun
cam_auto = bpy.data.cameras.new('AutoCamera')
cam_auto.lens = 50.0
cam_auto.sensor_width = 36.0
cam_auto.clip_end = 1000.0
ob_auto_camera = bpy.data.objects.new('AutoCamera', cam_auto)
scene.collection.objects.link(ob_auto_camera)
ob_auto_camera.location = (4.49409, -5.33345, 3.11043)
ob_auto_camera.rotation_euler = (1.09748, -7.21219e-08, 0.694738)
scene.camera = ob_auto_camera
light_auto_sun = bpy.data.lights.new('AutoSun', 'SUN')
light_auto_sun.energy = 3.0
light_auto_sun.angle = 0.0523599
ob_auto_sun = bpy.data.objects.new('AutoSun', light_auto_sun)
scene.collection.objects.link(ob_auto_sun)
ob_auto_sun.rotation_euler = (0.872665, 0.174533, 0.523599)
bpy.context.view_layer.update()
